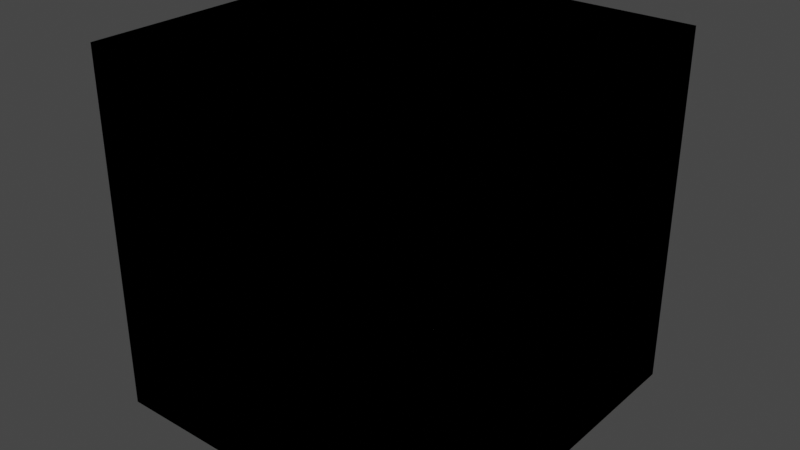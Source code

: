 # Source: xd.blend  (saved by Blender 2.93.21; exported with 4.5.12 LTS)
import bpy
from mathutils import Matrix  # noqa: F401  (used for matrix-valued properties, if any)

bpy.ops.wm.read_factory_settings(use_empty=True)
scene = bpy.context.scene
scene.name = 'Scene'

# ---- world
world_world = bpy.data.worlds.new('World'); scene.world = world_world
world_world.use_nodes = True; world_world.node_tree.nodes.clear()
_N = world_world.node_tree.nodes; _L = world_world.node_tree.links
n0 = _N.new('ShaderNodeOutputWorld'); n0.name = 'World Output'; n0.location = (300, 300)
n1 = _N.new('ShaderNodeBackground'); n1.name = 'Background'; n1.location = (10, 300)
n1.inputs[0].default_value = (0.05088, 0.05088, 0.05088, 1.0)
_L.new(n1.outputs[0], n0.inputs[0])
n0.is_active_output = True
world_world.color = (0.05088, 0.05088, 0.05088)
world_world.use_sun_shadow = False
world_world.sun_shadow_jitter_overblur = 0.0

# ---- meshes
me_head = bpy.data.meshes.new('Head')
me_head.from_pydata([(-1.0, -1.0, -1.0), (-1.0, -1.0, 1.0), (-1.0, 1.0, -1.0), (-1.0, 1.0, 1.0), (1.0, -1.0, -1.0), (1.0, -1.0, 1.0), (1.0, 1.0, -1.0), (1.0, 1.0, 1.0)], [], [(0, 1, 3, 2), (2, 3, 7, 6), (6, 7, 5, 4), (4, 5, 1, 0), (2, 6, 4, 0), (7, 3, 1, 5)])
_uv = me_head.uv_layers.new(name='UVMap')
_uv.uv.foreach_set('vector', [0.375, 0.0, 0.625, 0.0, 0.625, 0.25, 0.375, 0.25, 0.375, 0.25, 0.625, 0.25, 0.625, 0.5, 0.375, 0.5, 0.375, 0.5, 0.625, 0.5, 0.625, 0.75, 0.375, 0.75, 0.375, 0.75, 0.625, 0.75, 0.625, 1.0, 0.375, 1.0, 0.125, 0.5, 0.375, 0.5, 0.375, 0.75, 0.125, 0.75, 0.625, 0.5, 0.875, 0.5, 0.875, 0.75, 0.625, 0.75])
me_head.use_remesh_fix_poles = True
me_head.use_remesh_preserve_attributes = False
me_head.update()
me_body = bpy.data.meshes.new('Body')
me_body.from_pydata([(-1.0, -1.0, -1.0), (-1.0, -1.0, 1.0), (-1.0, 1.0, -1.0), (-1.0, 1.0, 1.0), (1.0, -1.0, -1.0), (1.0, -1.0, 1.0), (1.0, 1.0, -1.0), (1.0, 1.0, 1.0)], [], [(0, 1, 3, 2), (2, 3, 7, 6), (6, 7, 5, 4), (4, 5, 1, 0), (2, 6, 4, 0), (7, 3, 1, 5)])
_uv = me_body.uv_layers.new(name='UVMap')
_uv.uv.foreach_set('vector', [0.375, 0.0, 0.625, 0.0, 0.625, 0.25, 0.375, 0.25, 0.375, 0.25, 0.625, 0.25, 0.625, 0.5, 0.375, 0.5, 0.375, 0.5, 0.625, 0.5, 0.625, 0.75, 0.375, 0.75, 0.375, 0.75, 0.625, 0.75, 0.625, 1.0, 0.375, 1.0, 0.125, 0.5, 0.375, 0.5, 0.375, 0.75, 0.125, 0.75, 0.625, 0.5, 0.875, 0.5, 0.875, 0.75, 0.625, 0.75])
me_body.use_remesh_fix_poles = True
me_body.use_remesh_preserve_attributes = False
me_body.update()
me_hip = bpy.data.meshes.new('Hip')
me_hip.from_pydata([(-1.0, -1.0, -1.0), (-1.0, -1.0, 1.0), (-1.0, 1.0, -1.0), (-1.0, 1.0, 1.0), (1.0, -1.0, -1.0), (1.0, -1.0, 1.0), (1.0, 1.0, -1.0), (1.0, 1.0, 1.0)], [], [(0, 1, 3, 2), (2, 3, 7, 6), (6, 7, 5, 4), (4, 5, 1, 0), (2, 6, 4, 0), (7, 3, 1, 5)])
_uv = me_hip.uv_layers.new(name='UVMap')
_uv.uv.foreach_set('vector', [0.375, 0.0, 0.625, 0.0, 0.625, 0.25, 0.375, 0.25, 0.375, 0.25, 0.625, 0.25, 0.625, 0.5, 0.375, 0.5, 0.375, 0.5, 0.625, 0.5, 0.625, 0.75, 0.375, 0.75, 0.375, 0.75, 0.625, 0.75, 0.625, 1.0, 0.375, 1.0, 0.125, 0.5, 0.375, 0.5, 0.375, 0.75, 0.125, 0.75, 0.625, 0.5, 0.875, 0.5, 0.875, 0.75, 0.625, 0.75])
me_hip.use_remesh_fix_poles = True
me_hip.use_remesh_preserve_attributes = False
me_hip.update()
me_right_leg = bpy.data.meshes.new('Right Leg')
me_right_leg.from_pydata([(-1.0, -1.0, -1.0), (-1.0, -1.0, 1.0), (-1.0, 1.0, -1.0), (-1.0, 1.0, 1.0), (1.0, -1.0, -1.0), (1.0, -1.0, 1.0), (1.0, 1.0, -1.0), (1.0, 1.0, 1.0)], [], [(0, 1, 3, 2), (2, 3, 7, 6), (6, 7, 5, 4), (4, 5, 1, 0), (2, 6, 4, 0), (7, 3, 1, 5)])
_uv = me_right_leg.uv_layers.new(name='UVMap')
_uv.uv.foreach_set('vector', [0.375, 0.0, 0.625, 0.0, 0.625, 0.25, 0.375, 0.25, 0.375, 0.25, 0.625, 0.25, 0.625, 0.5, 0.375, 0.5, 0.375, 0.5, 0.625, 0.5, 0.625, 0.75, 0.375, 0.75, 0.375, 0.75, 0.625, 0.75, 0.625, 1.0, 0.375, 1.0, 0.125, 0.5, 0.375, 0.5, 0.375, 0.75, 0.125, 0.75, 0.625, 0.5, 0.875, 0.5, 0.875, 0.75, 0.625, 0.75])
me_right_leg.use_remesh_fix_poles = True
me_right_leg.use_remesh_preserve_attributes = False
me_right_leg.update()
me_left_leg = bpy.data.meshes.new('Left Leg')
me_left_leg.from_pydata([(-1.0, -1.0, -1.0), (-1.0, -1.0, 1.0), (-1.0, 1.0, -1.0), (-1.0, 1.0, 1.0), (1.0, -1.0, -1.0), (1.0, -1.0, 1.0), (1.0, 1.0, -1.0), (1.0, 1.0, 1.0)], [], [(0, 1, 3, 2), (2, 3, 7, 6), (6, 7, 5, 4), (4, 5, 1, 0), (2, 6, 4, 0), (7, 3, 1, 5)])
_uv = me_left_leg.uv_layers.new(name='UVMap')
_uv.uv.foreach_set('vector', [0.375, 0.0, 0.625, 0.0, 0.625, 0.25, 0.375, 0.25, 0.375, 0.25, 0.625, 0.25, 0.625, 0.5, 0.375, 0.5, 0.375, 0.5, 0.625, 0.5, 0.625, 0.75, 0.375, 0.75, 0.375, 0.75, 0.625, 0.75, 0.625, 1.0, 0.375, 1.0, 0.125, 0.5, 0.375, 0.5, 0.375, 0.75, 0.125, 0.75, 0.625, 0.5, 0.875, 0.5, 0.875, 0.75, 0.625, 0.75])
me_left_leg.use_remesh_fix_poles = True
me_left_leg.use_remesh_preserve_attributes = False
me_left_leg.update()
me_right_arm = bpy.data.meshes.new('Right Arm')
me_right_arm.from_pydata([(-1.0, -1.0, -1.0), (-1.0, -1.0, 1.0), (-1.0, 1.0, -1.0), (-1.0, 1.0, 1.0), (1.0, -1.0, -1.0), (1.0, -1.0, 1.0), (1.0, 1.0, -1.0), (1.0, 1.0, 1.0)], [], [(0, 1, 3, 2), (2, 3, 7, 6), (6, 7, 5, 4), (4, 5, 1, 0), (2, 6, 4, 0), (7, 3, 1, 5)])
_uv = me_right_arm.uv_layers.new(name='UVMap')
_uv.uv.foreach_set('vector', [0.375, 0.0, 0.625, 0.0, 0.625, 0.25, 0.375, 0.25, 0.375, 0.25, 0.625, 0.25, 0.625, 0.5, 0.375, 0.5, 0.375, 0.5, 0.625, 0.5, 0.625, 0.75, 0.375, 0.75, 0.375, 0.75, 0.625, 0.75, 0.625, 1.0, 0.375, 1.0, 0.125, 0.5, 0.375, 0.5, 0.375, 0.75, 0.125, 0.75, 0.625, 0.5, 0.875, 0.5, 0.875, 0.75, 0.625, 0.75])
me_right_arm.use_remesh_fix_poles = True
me_right_arm.use_remesh_preserve_attributes = False
me_right_arm.update()
me_left_arm = bpy.data.meshes.new('Left Arm')
me_left_arm.from_pydata([(-1.0, -1.0, -1.0), (-1.0, -1.0, 1.0), (-1.0, 1.0, -1.0), (-1.0, 1.0, 1.0), (1.0, -1.0, -1.0), (1.0, -1.0, 1.0), (1.0, 1.0, -1.0), (1.0, 1.0, 1.0)], [], [(0, 1, 3, 2), (2, 3, 7, 6), (6, 7, 5, 4), (4, 5, 1, 0), (2, 6, 4, 0), (7, 3, 1, 5)])
_uv = me_left_arm.uv_layers.new(name='UVMap')
_uv.uv.foreach_set('vector', [0.375, 0.0, 0.625, 0.0, 0.625, 0.25, 0.375, 0.25, 0.375, 0.25, 0.625, 0.25, 0.625, 0.5, 0.375, 0.5, 0.375, 0.5, 0.625, 0.5, 0.625, 0.75, 0.375, 0.75, 0.375, 0.75, 0.625, 0.75, 0.625, 1.0, 0.375, 1.0, 0.125, 0.5, 0.375, 0.5, 0.375, 0.75, 0.125, 0.75, 0.625, 0.5, 0.875, 0.5, 0.875, 0.75, 0.625, 0.75])
me_left_arm.use_remesh_fix_poles = True
me_left_arm.use_remesh_preserve_attributes = False
me_left_arm.update()
me_right_foot = bpy.data.meshes.new('Right Foot')
me_right_foot.from_pydata([(-1.0, -1.0, -1.0), (-1.0, -1.0, 1.0), (-1.0, 1.0, -1.0), (-1.0, 1.0, 1.0), (1.0, -1.0, -1.0), (1.0, -1.0, 1.0), (1.0, 1.0, -1.0), (1.0, 1.0, 1.0)], [], [(0, 1, 3, 2), (2, 3, 7, 6), (6, 7, 5, 4), (4, 5, 1, 0), (2, 6, 4, 0), (7, 3, 1, 5)])
_uv = me_right_foot.uv_layers.new(name='UVMap')
_uv.uv.foreach_set('vector', [0.375, 0.0, 0.625, 0.0, 0.625, 0.25, 0.375, 0.25, 0.375, 0.25, 0.625, 0.25, 0.625, 0.5, 0.375, 0.5, 0.375, 0.5, 0.625, 0.5, 0.625, 0.75, 0.375, 0.75, 0.375, 0.75, 0.625, 0.75, 0.625, 1.0, 0.375, 1.0, 0.125, 0.5, 0.375, 0.5, 0.375, 0.75, 0.125, 0.75, 0.625, 0.5, 0.875, 0.5, 0.875, 0.75, 0.625, 0.75])
me_right_foot.use_remesh_fix_poles = True
me_right_foot.use_remesh_preserve_attributes = False
me_right_foot.update()
me_left_foot = bpy.data.meshes.new('Left Foot')
me_left_foot.from_pydata([(-1.0, -1.0, -1.0), (-1.0, -1.0, 1.0), (-1.0, 1.0, -1.0), (-1.0, 1.0, 1.0), (1.0, -1.0, -1.0), (1.0, -1.0, 1.0), (1.0, 1.0, -1.0), (1.0, 1.0, 1.0)], [], [(0, 1, 3, 2), (2, 3, 7, 6), (6, 7, 5, 4), (4, 5, 1, 0), (2, 6, 4, 0), (7, 3, 1, 5)])
_uv = me_left_foot.uv_layers.new(name='UVMap')
_uv.uv.foreach_set('vector', [0.375, 0.0, 0.625, 0.0, 0.625, 0.25, 0.375, 0.25, 0.375, 0.25, 0.625, 0.25, 0.625, 0.5, 0.375, 0.5, 0.375, 0.5, 0.625, 0.5, 0.625, 0.75, 0.375, 0.75, 0.375, 0.75, 0.625, 0.75, 0.625, 1.0, 0.375, 1.0, 0.125, 0.5, 0.375, 0.5, 0.375, 0.75, 0.125, 0.75, 0.625, 0.5, 0.875, 0.5, 0.875, 0.75, 0.625, 0.75])
me_left_foot.use_remesh_fix_poles = True
me_left_foot.use_remesh_preserve_attributes = False
me_left_foot.update()
me_right_hand = bpy.data.meshes.new('Right Hand')
me_right_hand.from_pydata([(-1.0, -1.0, -1.0), (-1.0, -1.0, 1.0), (-1.0, 1.0, -1.0), (-1.0, 1.0, 1.0), (1.0, -1.0, -1.0), (1.0, -1.0, 1.0), (1.0, 1.0, -1.0), (1.0, 1.0, 1.0)], [], [(0, 1, 3, 2), (2, 3, 7, 6), (6, 7, 5, 4), (4, 5, 1, 0), (2, 6, 4, 0), (7, 3, 1, 5)])
_uv = me_right_hand.uv_layers.new(name='UVMap')
_uv.uv.foreach_set('vector', [0.375, 0.0, 0.625, 0.0, 0.625, 0.25, 0.375, 0.25, 0.375, 0.25, 0.625, 0.25, 0.625, 0.5, 0.375, 0.5, 0.375, 0.5, 0.625, 0.5, 0.625, 0.75, 0.375, 0.75, 0.375, 0.75, 0.625, 0.75, 0.625, 1.0, 0.375, 1.0, 0.125, 0.5, 0.375, 0.5, 0.375, 0.75, 0.125, 0.75, 0.625, 0.5, 0.875, 0.5, 0.875, 0.75, 0.625, 0.75])
me_right_hand.use_remesh_fix_poles = True
me_right_hand.use_remesh_preserve_attributes = False
me_right_hand.update()
me_left_hand = bpy.data.meshes.new('Left Hand')
me_left_hand.from_pydata([(-1.0, -1.0, -1.0), (-1.0, -1.0, 1.0), (-1.0, 1.0, -1.0), (-1.0, 1.0, 1.0), (1.0, -1.0, -1.0), (1.0, -1.0, 1.0), (1.0, 1.0, -1.0), (1.0, 1.0, 1.0)], [], [(0, 1, 3, 2), (2, 3, 7, 6), (6, 7, 5, 4), (4, 5, 1, 0), (2, 6, 4, 0), (7, 3, 1, 5)])
_uv = me_left_hand.uv_layers.new(name='UVMap')
_uv.uv.foreach_set('vector', [0.375, 0.0, 0.625, 0.0, 0.625, 0.25, 0.375, 0.25, 0.375, 0.25, 0.625, 0.25, 0.625, 0.5, 0.375, 0.5, 0.375, 0.5, 0.625, 0.5, 0.625, 0.75, 0.375, 0.75, 0.375, 0.75, 0.625, 0.75, 0.625, 1.0, 0.375, 1.0, 0.125, 0.5, 0.375, 0.5, 0.375, 0.75, 0.125, 0.75, 0.625, 0.5, 0.875, 0.5, 0.875, 0.75, 0.625, 0.75])
me_left_hand.use_remesh_fix_poles = True
me_left_hand.use_remesh_preserve_attributes = False
me_left_hand.update()

# ---- objects
ob_head = bpy.data.objects.new('Head', me_head)
ob_body = bpy.data.objects.new('Body', me_body)
ob_hip = bpy.data.objects.new('Hip', me_hip)
ob_right_leg = bpy.data.objects.new('Right Leg', me_right_leg)
ob_left_leg = bpy.data.objects.new('Left Leg', me_left_leg)
ob_right_arm = bpy.data.objects.new('Right Arm', me_right_arm)
ob_left_arm = bpy.data.objects.new('Left Arm', me_left_arm)
ob_right_foot = bpy.data.objects.new('Right Foot', me_right_foot)
ob_left_foot = bpy.data.objects.new('Left Foot', me_left_foot)
ob_right_hand = bpy.data.objects.new('Right Hand', me_right_hand)
ob_left_hand = bpy.data.objects.new('Left Hand', me_left_hand)

# ---- transforms, parenting, visibility, modifiers, constraints
ob_head.location = (0.0, 0.0, 0.0)
ob_body.parent = ob_head
ob_body.location = (0.0, 0.0, 0.0)
ob_hip.parent = ob_body
ob_hip.location = (0.0, 0.0, 0.0)
ob_right_leg.parent = ob_hip
ob_right_leg.location = (0.0, 0.0, 0.0)
ob_left_leg.parent = ob_hip
ob_left_leg.location = (0.0, 0.0, 0.0)
ob_right_arm.parent = ob_body
ob_right_arm.location = (0.0, 0.0, 0.0)
ob_left_arm.parent = ob_body
ob_left_arm.location = (0.0, 0.0, 0.0)
ob_right_foot.parent = ob_right_leg
ob_right_foot.location = (0.0, 0.0, 0.0)
ob_left_foot.parent = ob_left_leg
ob_left_foot.location = (0.0, 0.0, 0.0)
ob_right_hand.parent = ob_right_arm
ob_right_hand.location = (0.0, 0.0, 0.0)
ob_left_hand.parent = ob_left_arm
ob_left_hand.location = (0.0, 0.0, 0.0)

# ---- collection membership
scene.collection.objects.link(ob_head)
scene.collection.objects.link(ob_body)
scene.collection.objects.link(ob_hip)
scene.collection.objects.link(ob_right_leg)
scene.collection.objects.link(ob_left_leg)
scene.collection.objects.link(ob_right_arm)
scene.collection.objects.link(ob_left_arm)
scene.collection.objects.link(ob_right_foot)
scene.collection.objects.link(ob_left_foot)
scene.collection.objects.link(ob_right_hand)
scene.collection.objects.link(ob_left_hand)

# ---- scene / render settings (as saved in the file)
scene.frame_start = 1; scene.frame_end = 250; scene.frame_set(1)
scene.render.engine = 'BLENDER_EEVEE_NEXT'
scene.cycles.use_denoising = False
scene.cycles.samples = 128
scene.cycles.sampling_pattern = 'TABULATED_SOBOL'
scene.cycles.use_adaptive_sampling = False
scene.cycles.use_light_tree = False
scene.view_settings.view_transform = 'Filmic'
bpy.context.view_layer.update()

# ---- added for rendering (the .blend has no active camera and no usable light): camera, sun
cam_auto = bpy.data.cameras.new('AutoCamera')
cam_auto.lens = 50.0
cam_auto.sensor_width = 36.0
cam_auto.clip_end = 1000.0
ob_auto_camera = bpy.data.objects.new('AutoCamera', cam_auto)
scene.collection.objects.link(ob_auto_camera)
ob_auto_camera.location = (3.20507, -3.84609, 2.56406)
ob_auto_camera.rotation_euler = (1.09748, -7.21219e-08, 0.694738)
scene.camera = ob_auto_camera
light_auto_sun = bpy.data.lights.new('AutoSun', 'SUN')
light_auto_sun.energy = 3.0
light_auto_sun.angle = 0.0523599
ob_auto_sun = bpy.data.objects.new('AutoSun', light_auto_sun)
scene.collection.objects.link(ob_auto_sun)
ob_auto_sun.rotation_euler = (0.872665, 0.174533, 0.523599)
bpy.context.view_layer.update()
